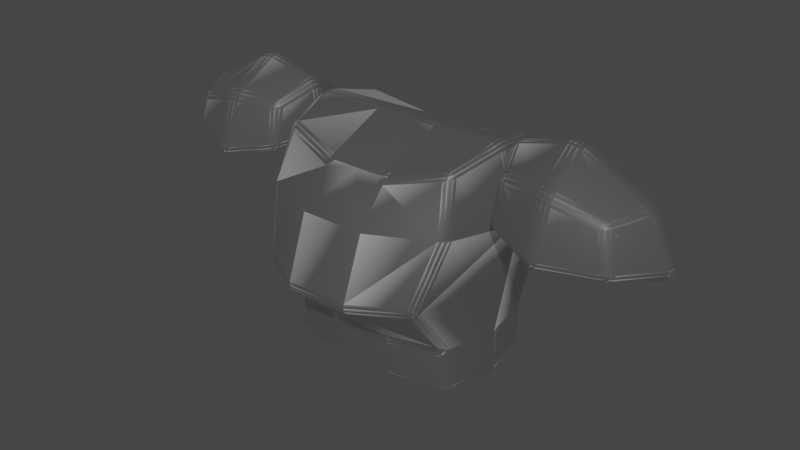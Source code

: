 # Source: ArmorBase.blend  (saved by Blender 3.4.6; exported with 4.5.12 LTS)
import bpy
from mathutils import Matrix  # noqa: F401  (used for matrix-valued properties, if any)

bpy.ops.wm.read_factory_settings(use_empty=True)
scene = bpy.context.scene
scene.name = 'Scene'

# ---- collections
col_collection = bpy.data.collections.new('Collection'); scene.collection.children.link(col_collection)

# ---- images (referenced by path relative to the original .blend; pixels are not part of the script)
import os
ASSET_DIR = os.environ.get("B2B_ASSET_DIR", "")  # directory of the original .blend (textures are referenced by path, not embedded)
HERE = os.path.dirname(os.path.abspath(__file__))  # packed textures are extracted next to this script under _unpacked/

def load_image(name, relpath, width, height, colorspace="sRGB"):
    """Load a texture the original file referenced (path relative to the .blend, or extracted next to this script)."""
    p = next((c for c in (os.path.join(HERE, relpath), os.path.join(ASSET_DIR, relpath)) if relpath and os.path.exists(c)), "")
    if p:
        img = bpy.data.images.load(p, check_existing=True)
        img.name = name
    else:  # same state as the original file: an image datablock whose file is absent (Cycles renders it pink)
        img = bpy.data.images.new(name, width, height)
        img.source = "FILE"
        img.filepath = "//" + (relpath or name)
    img.colorspace_settings.name = colorspace
    return img
img_armorbasicbake = load_image('ArmorBasicBake', 'ArmorBasicTex.png', 1024, 1024, 'sRGB')

# ---- materials (node trees are filled in below, after node groups)
mat_armor = bpy.data.materials.new('Armor')

# ---- node groups
ng_auto_smooth = bpy.data.node_groups.new('Auto Smooth', 'GeometryNodeTree')
_s = ng_auto_smooth.interface.new_socket(name='Geometry', in_out='OUTPUT', socket_type='NodeSocketGeometry')
_s = ng_auto_smooth.interface.new_socket(name='Geometry', in_out='INPUT', socket_type='NodeSocketGeometry')
_s = ng_auto_smooth.interface.new_socket(name='Angle', in_out='INPUT', socket_type='NodeSocketFloat')
_s.subtype = 'ANGLE'
_s.min_value = 0.0
_s.max_value = 3.142
ng_auto_smooth.is_modifier = True
_N = ng_auto_smooth.nodes; _L = ng_auto_smooth.links
n0 = _N.new('NodeGroupOutput'); n0.name = 'Group Output'; n0.location = (480, -100)
n1 = _N.new('NodeGroupInput'); n1.name = 'Group Input'; n1.location = (-420, -300)
n2 = _N.new('NodeGroupInput'); n2.name = 'Group Input.001'; n2.location = (-60, -100)
n3 = _N.new('GeometryNodeSetShadeSmooth'); n3.name = 'Set Shade Smooth'; n3.location = (120, -100)
n3.domain = 'EDGE'
n4 = _N.new('GeometryNodeSetShadeSmooth'); n4.name = 'Set Shade Smooth.001'; n4.location = (300, -100)
n5 = _N.new('GeometryNodeInputMeshEdgeAngle'); n5.name = 'Edge Angle'; n5.location = (-420, -220)
n6 = _N.new('GeometryNodeInputEdgeSmooth'); n6.name = 'Is Edge Smooth'; n6.location = (-60, -160)
n7 = _N.new('GeometryNodeInputShadeSmooth'); n7.name = 'Is Face Smooth'; n7.location = (-240, -340)
n8 = _N.new('FunctionNodeBooleanMath'); n8.name = 'Boolean Math'; n8.location = (-60, -220)
n9 = _N.new('FunctionNodeCompare'); n9.name = 'Compare'; n9.location = (-240, -180)
n9.operation = 'LESS_EQUAL'
_L.new(n5.outputs[0], n9.inputs[0])
_L.new(n4.outputs[0], n0.inputs[0])
_L.new(n1.outputs[1], n9.inputs[1])
_L.new(n9.outputs[0], n8.inputs[0])
_L.new(n7.outputs[0], n8.inputs[1])
_L.new(n2.outputs[0], n3.inputs[0])
_L.new(n6.outputs[0], n3.inputs[1])
_L.new(n3.outputs[0], n4.inputs[0])
_L.new(n8.outputs[0], n3.inputs[2])
n0.is_active_output = True

# ---- material node trees
mat_armor.use_nodes = True; mat_armor.node_tree.nodes.clear()
_N = mat_armor.node_tree.nodes; _L = mat_armor.node_tree.links
n0 = _N.new('ShaderNodeBsdfPrincipled'); n0.name = 'Principled BSDF'; n0.location = (457, 300)
n0.distribution = 'GGX'
n0.subsurface_method = 'RANDOM_WALK_SKIN'
n0.inputs[3].default_value = 1.45
n0.inputs[28].default_value = 1.0
n1 = _N.new('ShaderNodeOutputMaterial'); n1.name = 'Material Output'; n1.location = (747, 300)
n2 = _N.new('NodeReroute'); n2.name = 'Reroute'; n2.location = (268, 117)
n2.width = 16
n3 = _N.new('ShaderNodeNewGeometry'); n3.name = 'Geometry'; n3.location = (-1108, 108)
n4 = _N.new('ShaderNodeVectorMath'); n4.name = 'Vector Math'; n4.location = (-886, 130)
n4.operation = 'CROSS_PRODUCT'
n5 = _N.new('ShaderNodeMapRange'); n5.name = 'Map Range'; n5.location = (-697, 168)
n5.inputs[4].default_value = 1.1
n6 = _N.new('ShaderNodeAmbientOcclusion'); n6.name = 'Ambient Occlusion.001'; n6.location = (-791, -106)
n6.inside = True
n6.only_local = True
n6.inputs[1].default_value = 24.4
n7 = _N.new('ShaderNodeValToRGB'); n7.name = 'ColorRamp'; n7.location = (-285, 380)
while len(n7.color_ramp.elements) > 1: n7.color_ramp.elements.remove(n7.color_ramp.elements[-1])
n7.color_ramp.elements[0].position = 0.03232; n7.color_ramp.elements[0].color = (0.03017, 0.03017, 0.03017, 1.0)
_e = n7.color_ramp.elements.new(1.0); _e.color = (1.0, 1.0, 1.0, 1.0)
n8 = _N.new('ShaderNodeValToRGB'); n8.name = 'ColorRamp.001'; n8.location = (-276, 99)
while len(n8.color_ramp.elements) > 1: n8.color_ramp.elements.remove(n8.color_ramp.elements[-1])
n8.color_ramp.elements[0].position = 0.2727; n8.color_ramp.elements[0].color = (0.0, 0.0, 0.0, 1.0)
_e = n8.color_ramp.elements.new(0.4889); _e.color = (1.0, 1.0, 1.0, 1.0)
n9 = _N.new('ShaderNodeMix'); n9.name = 'Mix.001'; n9.location = (44, 207)
n9.data_type = 'RGBA'
n9.inputs[0].default_value = 0.0
n10 = _N.new('ShaderNodeTexImage'); n10.name = 'Image Texture'; n10.location = (766, 98)
n10.image = img_armorbasicbake
_L.new(n0.outputs[0], n1.inputs[0])
_L.new(n3.outputs[1], n4.inputs[0])
_L.new(n3.outputs[3], n4.inputs[1])
_L.new(n2.outputs[0], n0.inputs[0])
_L.new(n2.outputs[0], n0.inputs[27])
_L.new(n5.outputs[0], n7.inputs[0])
_L.new(n4.outputs[0], n5.inputs[0])
_L.new(n6.outputs[1], n8.inputs[0])
_L.new(n7.outputs[0], n9.inputs[2])
_L.new(n8.outputs[0], n9.inputs[3])
_L.new(n9.outputs[2], n2.inputs[0])
_L.new(n8.outputs[0], n9.inputs[7])
_L.new(n7.outputs[0], n9.inputs[6])
n1.is_active_output = True

# ---- world
world_world = bpy.data.worlds.new('World'); scene.world = world_world
world_world.use_nodes = True; world_world.node_tree.nodes.clear()
_N = world_world.node_tree.nodes; _L = world_world.node_tree.links
n0 = _N.new('ShaderNodeOutputWorld'); n0.name = 'World Output'; n0.location = (300, 300)
n1 = _N.new('ShaderNodeBackground'); n1.name = 'Background'; n1.location = (10, 300)
n1.inputs[0].default_value = (0.05088, 0.05088, 0.05088, 1.0)
_L.new(n1.outputs[0], n0.inputs[0])
n0.is_active_output = True
world_world.color = (0.05088, 0.05088, 0.05088)
world_world.use_sun_shadow = False
world_world.sun_shadow_jitter_overblur = 0.0

# ---- meshes
me_roundcube = bpy.data.meshes.new('Roundcube')
me_roundcube.from_pydata([(0.0, 1.795, 3.106), (1.853, 9.115e-09, 4.375), (0.5841, 9.115e-09, 4.376), (1.621, 1.036, 4.142), (0.5841, 1.269, 3.85), (0.5838, -1.871, 3.142), (1.789, -1.341, 3.171), (-2.698e-17, -1.871, 3.142), (0.0, 1.269, 3.85), (0.0, 9.115e-09, 4.376), (0.0, -1.269, 3.85), (2.203, 9.115e-09, 3.106), (1.848, 1.269, 3.106), (0.5841, 1.795, 3.106), (-0.5841, 1.795, 3.106), (-1.848, 1.269, 3.106), (-2.203, 9.115e-09, 3.106), (-1.789, -1.341, 3.171), (-0.5838, -1.871, 3.142), (-0.5841, 1.269, 3.85), (-1.621, 1.036, 4.142), (-0.5841, 9.115e-09, 4.376), (-1.853, 9.115e-09, 4.375), (-0.5841, -1.269, 3.85), (-1.621, -1.036, 4.142), (0.5841, -1.269, 3.85), (1.621, -1.036, 4.142), (0.0, 1.269, 1.009), (0.0, 1.795, 2.233), (0.5715, -2.307, 1.964), (0.0, -1.269, 1.009), (1.539, -1.777, 1.993), (-1.901e-17, -2.307, 1.964), (0.5841, 1.269, 1.009), (-0.5841, 1.269, 1.009), (0.5834, -1.269, 1.009), (1.564, -1.036, 1.009), (2.034, 9.115e-09, 2.233), (0.0, 1.269, 0.2004), (1.819, 1.269, 2.233), (1.812, 9.115e-09, 1.009), (1.621, 1.036, 1.009), (0.0, -1.269, 0.2004), (0.5841, 1.795, 2.233), (0.0, 9.115e-09, 0.2004), (-0.5841, 1.795, 2.233), (-1.621, 1.036, 1.009), (-1.812, 9.115e-09, 1.009), (-1.819, 1.269, 2.233), (-2.034, 9.115e-09, 2.233), (-1.564, -1.036, 1.009), (-0.5834, -1.269, 1.009), (-1.539, -1.777, 1.993), (-0.5715, -2.307, 1.964), (-0.5841, 1.269, 0.2004), (-1.621, 1.036, 0.2004), (-1.853, 9.115e-09, 0.2004), (-1.621, -1.036, 0.2004), (-0.5841, -1.269, 0.2004), (-0.5841, 9.115e-09, 0.2004), (0.5841, 1.269, 0.2004), (1.621, 1.036, 0.2004), (1.853, 9.115e-09, 0.2004), (1.621, -1.036, 0.2004), (0.5841, -1.269, 0.2004), (0.5841, 9.115e-09, 0.2004), (-2.236, 0.8967, 3.374), (-3.17, 1.268, 3.177), (-4.257, 0.8967, 3.177), (-4.902, -5.163e-10, 3.116), (-4.257, -0.8967, 3.177), (-3.17, -1.268, 3.177), (-2.236, -0.8967, 3.374), (-1.857, 1.569e-08, 3.489), (-2.283, 0.7322, 4.171), (-3.159, 0.8967, 4.207), (-4.071, 0.7322, 3.962), (-2.019, 2.812e-08, 4.482), (-3.107, 2.812e-08, 4.775), (-4.438, 9.482e-09, 4.053), (-2.283, -0.7322, 4.171), (-3.159, -0.8967, 4.207), (-4.071, -0.7322, 3.962), (-2.399, 0.6791, 3.306), (-3.159, 1.001, 3.093), (-4.094, 0.691, 3.08), (-4.645, 3.776e-08, 3.004), (-4.094, -0.691, 3.08), (-3.159, -1.001, 3.093), (-2.399, -0.6791, 3.306), (-2.134, 1.569e-08, 3.446), (-2.435, 0.5433, 4.031), (-3.14, 0.681, 4.03), (-3.928, 0.5475, 3.809), (-2.22, 3.68e-08, 4.288), (-3.08, 3.893e-08, 4.497), (-4.228, 3.38e-08, 3.868), (-2.435, -0.5433, 4.031), (-3.14, -0.681, 4.03), (-3.928, -0.5475, 3.809), (2.236, 0.8967, 3.374), (3.17, 1.268, 3.177), (4.257, 0.8967, 3.177), (4.902, -5.163e-10, 3.116), (4.257, -0.8967, 3.177), (3.17, -1.268, 3.177), (2.236, -0.8967, 3.374), (1.857, 1.569e-08, 3.489), (2.283, 0.7322, 4.171), (3.159, 0.8967, 4.207), (4.071, 0.7322, 3.962), (2.019, 2.812e-08, 4.482), (3.107, 2.812e-08, 4.775), (4.438, 9.482e-09, 4.053), (2.283, -0.7322, 4.171), (3.159, -0.8967, 4.207), (4.071, -0.7322, 3.962), (2.399, 0.6791, 3.306), (3.159, 1.001, 3.093), (4.094, 0.691, 3.08), (4.645, 3.776e-08, 3.004), (4.094, -0.691, 3.08), (3.159, -1.001, 3.093), (2.399, -0.6791, 3.306), (2.134, 1.569e-08, 3.446), (2.435, 0.5433, 4.031), (3.14, 0.681, 4.03), (3.928, 0.5475, 3.809), (2.22, 3.68e-08, 4.288), (3.08, 3.893e-08, 4.497), (4.228, 3.38e-08, 3.868), (2.435, -0.5433, 4.031), (3.14, -0.681, 4.03), (3.928, -0.5475, 3.809)], [], [(9, 2, 4, 8), (2, 25, 26, 1), (4, 2, 1, 3), (6, 26, 25, 5), (9, 8, 19, 21), (7, 5, 25, 10), (7, 10, 23, 18), (10, 25, 2, 9), (11, 1, 26, 6), (8, 4, 13, 0), (12, 3, 1, 11), (8, 0, 14, 19), (13, 4, 3, 12), (10, 9, 21, 23), (14, 15, 20, 19), (14, 0, 28, 45), (15, 16, 22, 20), (16, 17, 24, 22), (17, 16, 49, 52), (17, 18, 23, 24), (12, 11, 37, 39), (18, 17, 52, 53), (19, 20, 22, 21), (21, 22, 24, 23), (0, 13, 43, 28), (13, 12, 39, 43), (11, 6, 31, 37), (5, 7, 32, 29), (15, 14, 45, 48), (6, 5, 29, 31), (7, 18, 53, 32), (16, 15, 48, 49), (42, 64, 35, 30), (35, 64, 63, 36), (40, 62, 61, 41), (36, 31, 29, 35), (30, 35, 29, 32), (28, 43, 33, 27), (27, 33, 60, 38), (38, 60, 65, 44), (28, 27, 34, 45), (41, 39, 37, 40), (27, 38, 54, 34), (44, 65, 64, 42), (42, 30, 51, 58), (44, 42, 58, 59), (38, 44, 59, 54), (40, 37, 31, 36), (33, 43, 39, 41), (30, 32, 53, 51), (34, 46, 48, 45), (46, 47, 49, 48), (47, 50, 52, 49), (50, 51, 53, 52), (47, 46, 55, 56), (51, 50, 57, 58), (58, 57, 56, 59), (59, 56, 55, 54), (50, 47, 56, 57), (46, 34, 54, 55), (64, 65, 62, 63), (65, 60, 61, 62), (36, 63, 62, 40), (41, 61, 60, 33), (66, 67, 75, 74), (67, 68, 76, 75), (68, 69, 79, 76), (69, 70, 82, 79), (70, 71, 81, 82), (71, 72, 80, 81), (72, 73, 77, 80), (73, 66, 74, 77), (74, 75, 78, 77), (75, 76, 79, 78), (77, 78, 81, 80), (78, 79, 82, 81), (83, 91, 92, 84), (84, 92, 93, 85), (85, 93, 96, 86), (86, 96, 99, 87), (87, 99, 98, 88), (88, 98, 97, 89), (89, 97, 94, 90), (90, 94, 91, 83), (91, 94, 95, 92), (92, 95, 96, 93), (94, 97, 98, 95), (95, 98, 99, 96), (72, 71, 88, 89), (67, 66, 83, 84), (71, 70, 87, 88), (68, 67, 84, 85), (73, 72, 89, 90), (69, 68, 85, 86), (66, 73, 90, 83), (70, 69, 86, 87), (100, 108, 109, 101), (101, 109, 110, 102), (102, 110, 113, 103), (103, 113, 116, 104), (104, 116, 115, 105), (105, 115, 114, 106), (106, 114, 111, 107), (107, 111, 108, 100), (108, 111, 112, 109), (109, 112, 113, 110), (111, 114, 115, 112), (112, 115, 116, 113), (117, 118, 126, 125), (118, 119, 127, 126), (119, 120, 130, 127), (120, 121, 133, 130), (121, 122, 132, 133), (122, 123, 131, 132), (123, 124, 128, 131), (124, 117, 125, 128), (125, 126, 129, 128), (126, 127, 130, 129), (128, 129, 132, 131), (129, 130, 133, 132), (106, 123, 122, 105), (101, 118, 117, 100), (105, 122, 121, 104), (102, 119, 118, 101), (107, 124, 123, 106), (103, 120, 119, 102), (100, 117, 124, 107), (104, 121, 120, 103)])
me_roundcube.polygons.foreach_set('use_smooth', [True] * 128)
_k = set([(28, 43), (28, 45), (29, 31), (29, 32), (31, 37), (32, 53), (37, 39), (39, 43), (45, 48), (48, 49), (49, 52), (52, 53)])
me_roundcube.attributes.new('sharp_edge', 'BOOLEAN', 'EDGE').data.foreach_set('value', [ (min(e.vertices), max(e.vertices)) in _k for e in me_roundcube.edges])
_uv = me_roundcube.uv_layers.new(name='UVMap')
_uv.uv.foreach_set('vector', [0.7015, 0.1521, 0.7015, 0.1999, 0.5976, 0.1999, 0.5976, 0.1521, 0.7015, 0.1999, 0.8053, 0.1999, 0.7863, 0.2847, 0.7015, 0.3038, 0.5976, 0.1999, 0.7015, 0.1999, 0.7015, 0.3038, 0.6166, 0.2847, 0.3039, 0.07992, 0.3177, 0.000452, 0.4025, 0.02436, 0.4025, 0.08234, 0.7015, 0.1521, 0.5976, 0.1521, 0.5976, 0.1043, 0.7015, 0.1043, 0.4503, 0.08234, 0.4025, 0.08234, 0.4025, 0.02436, 0.4503, 0.02436, 0.4503, 0.08234, 0.4503, 0.02436, 0.4981, 0.02436, 0.4981, 0.08234, 0.8053, 0.1521, 0.8053, 0.1999, 0.7015, 0.1999, 0.7015, 0.1521, 0.1043, 0.4278, 0.1043, 0.3239, 0.1891, 0.343, 0.2141, 0.4225, 0.1517, 0.02436, 0.1039, 0.02436, 0.1039, 0.08527, 0.1517, 0.08527, 0.000452, 0.4278, 0.01951, 0.343, 0.1043, 0.3239, 0.1043, 0.4278, 0.1517, 0.02436, 0.1517, 0.08527, 0.1995, 0.08527, 0.1995, 0.02436, 0.1039, 0.08527, 0.1039, 0.02436, 0.0191, 0.000452, 0.000452, 0.08527, 0.8053, 0.1521, 0.7015, 0.1521, 0.7015, 0.1043, 0.8053, 0.1043, 0.1995, 0.08527, 0.303, 0.08527, 0.2843, 0.000452, 0.1995, 0.02436, 0.1995, 0.08527, 0.1517, 0.08527, 0.1517, 0.1567, 0.1995, 0.1567, 0.2507, 0.4278, 0.3546, 0.4278, 0.3546, 0.3239, 0.2697, 0.343, 0.3546, 0.4278, 0.4643, 0.4225, 0.4394, 0.343, 0.3546, 0.3239, 0.4643, 0.4225, 0.3546, 0.4278, 0.3546, 0.4992, 0.5, 0.5189, 0.5967, 0.07992, 0.4981, 0.08234, 0.4981, 0.02436, 0.5829, 0.000452, 0.000452, 0.4278, 0.1043, 0.4278, 0.1043, 0.4992, 0.000452, 0.4992, 0.4981, 0.08234, 0.5967, 0.07992, 0.5762, 0.1763, 0.497, 0.1787, 0.5976, 0.1043, 0.6166, 0.01951, 0.7015, 0.000452, 0.7015, 0.1043, 0.7015, 0.1043, 0.7015, 0.000452, 0.7863, 0.01951, 0.8053, 0.1043, 0.1517, 0.08527, 0.1039, 0.08527, 0.1039, 0.1567, 0.1517, 0.1567, 0.1039, 0.08527, 0.000452, 0.08527, 0.002872, 0.1567, 0.1039, 0.1567, 0.1043, 0.4278, 0.2141, 0.4225, 0.2498, 0.5189, 0.1043, 0.4992, 0.4025, 0.08234, 0.4503, 0.08234, 0.4503, 0.1787, 0.4035, 0.1787, 0.303, 0.08527, 0.1995, 0.08527, 0.1995, 0.1567, 0.3006, 0.1567, 0.3039, 0.07992, 0.4025, 0.08234, 0.4035, 0.1787, 0.3243, 0.1763, 0.4503, 0.08234, 0.4981, 0.08234, 0.497, 0.1787, 0.4503, 0.1787, 0.3546, 0.4278, 0.2507, 0.4278, 0.2507, 0.4992, 0.3546, 0.4992, 0.4503, 0.323, 0.4025, 0.323, 0.4025, 0.2569, 0.4503, 0.2569, 0.4025, 0.2569, 0.4025, 0.323, 0.3177, 0.323, 0.3223, 0.2569, 0.1043, 0.5994, 0.1043, 0.6656, 0.01951, 0.6656, 0.01951, 0.5994, 0.3223, 0.2569, 0.3243, 0.1763, 0.4035, 0.1787, 0.4025, 0.2569, 0.7096, 0.5674, 0.7096, 0.6151, 0.7945, 0.6142, 0.7945, 0.5674, 0.1517, 0.1567, 0.1039, 0.1567, 0.1039, 0.2569, 0.1517, 0.2569, 0.1517, 0.2569, 0.1039, 0.2569, 0.1039, 0.323, 0.1517, 0.323, 0.5009, 0.4756, 0.5009, 0.5234, 0.6048, 0.5234, 0.6048, 0.4756, 0.1517, 0.1567, 0.1517, 0.2569, 0.1995, 0.2569, 0.1995, 0.1567, 0.01951, 0.5994, 0.000452, 0.4992, 0.1043, 0.4992, 0.1043, 0.5994, 0.1517, 0.2569, 0.1517, 0.323, 0.1995, 0.323, 0.1995, 0.2569, 0.6048, 0.4756, 0.6048, 0.5234, 0.7087, 0.5234, 0.7087, 0.4756, 0.4503, 0.323, 0.4503, 0.2569, 0.498, 0.2569, 0.4981, 0.323, 0.6048, 0.4756, 0.7087, 0.4756, 0.7087, 0.4278, 0.6048, 0.4278, 0.5009, 0.4756, 0.6048, 0.4756, 0.6048, 0.4278, 0.5009, 0.4278, 0.1043, 0.5994, 0.1043, 0.4992, 0.2498, 0.5189, 0.1891, 0.5994, 0.1039, 0.2569, 0.1039, 0.1567, 0.002872, 0.1567, 0.0191, 0.2569, 0.7096, 0.5674, 0.7945, 0.5674, 0.7945, 0.5206, 0.7096, 0.5197, 0.1995, 0.2569, 0.2843, 0.2569, 0.3006, 0.1567, 0.1995, 0.1567, 0.2697, 0.5994, 0.3546, 0.5994, 0.3546, 0.4992, 0.2507, 0.4992, 0.3546, 0.5994, 0.4394, 0.5994, 0.5, 0.5189, 0.3546, 0.4992, 0.5783, 0.2569, 0.498, 0.2569, 0.497, 0.1787, 0.5762, 0.1763, 0.3546, 0.5994, 0.2697, 0.5994, 0.2697, 0.6656, 0.3546, 0.6656, 0.498, 0.2569, 0.5783, 0.2569, 0.5829, 0.323, 0.4981, 0.323, 0.7087, 0.4278, 0.6896, 0.343, 0.6048, 0.3239, 0.6048, 0.4278, 0.6048, 0.4278, 0.6048, 0.3239, 0.52, 0.343, 0.5009, 0.4278, 0.4394, 0.5994, 0.3546, 0.5994, 0.3546, 0.6656, 0.4394, 0.6656, 0.2843, 0.2569, 0.1995, 0.2569, 0.1995, 0.323, 0.2843, 0.323, 0.7087, 0.5234, 0.6048, 0.5234, 0.6048, 0.6273, 0.6896, 0.6082, 0.6048, 0.5234, 0.5009, 0.5234, 0.52, 0.6082, 0.6048, 0.6273, 0.1891, 0.5994, 0.1891, 0.6656, 0.1043, 0.6656, 0.1043, 0.5994, 0.0191, 0.2569, 0.0191, 0.323, 0.1039, 0.323, 0.1039, 0.2569, 0.4355, 0.8319, 0.4517, 0.7555, 0.3674, 0.7564, 0.3703, 0.828, 0.4517, 0.7555, 0.4517, 0.6665, 0.3874, 0.6817, 0.3674, 0.7564, 0.9743, 0.7746, 0.9743, 0.7011, 0.8977, 0.7063, 0.9092, 0.7655, 0.9743, 0.7011, 0.9643, 0.6282, 0.9011, 0.646, 0.8977, 0.7063, 0.8906, 0.000452, 0.8906, 0.08946, 0.8062, 0.09035, 0.8263, 0.01569, 0.8906, 0.08946, 0.8744, 0.1659, 0.8092, 0.162, 0.8062, 0.09035, 0.8969, 0.1668, 0.8875, 0.2402, 0.8062, 0.2402, 0.8317, 0.1802, 0.8875, 0.2402, 0.8969, 0.3135, 0.8317, 0.3001, 0.8062, 0.2402, 0.0009822, 0.8294, 0.000452, 0.7565, 0.07191, 0.7737, 0.05611, 0.8613, 0.000452, 0.7565, 0.02696, 0.6854, 0.09124, 0.6665, 0.07191, 0.7737, 0.05611, 0.8613, 0.07191, 0.7737, 0.1449, 0.7825, 0.1189, 0.8507, 0.07191, 0.7737, 0.09124, 0.6665, 0.1449, 0.7066, 0.1449, 0.7825, 0.4274, 0.9717, 0.368, 0.9695, 0.3674, 0.9118, 0.444, 0.9093, 0.444, 0.9093, 0.3674, 0.9118, 0.3846, 0.8472, 0.444, 0.8328, 0.7311, 0.8606, 0.7916, 0.8659, 0.8012, 0.9099, 0.7309, 0.9175, 0.7309, 0.9175, 0.8012, 0.9099, 0.8012, 0.955, 0.7432, 0.973, 0.5776, 0.8606, 0.5182, 0.875, 0.5009, 0.9396, 0.5776, 0.9371, 0.5776, 0.9371, 0.5009, 0.9396, 0.5015, 0.9973, 0.5609, 0.9995, 0.6588, 0.8606, 0.5995, 0.8717, 0.5785, 0.9162, 0.6474, 0.9162, 0.6474, 0.9162, 0.5785, 0.9162, 0.5995, 0.9606, 0.6588, 0.9717, 0.258, 0.8037, 0.2989, 0.8285, 0.3107, 0.7591, 0.2566, 0.7449, 0.2566, 0.7449, 0.3107, 0.7591, 0.3264, 0.6665, 0.2781, 0.6832, 0.2989, 0.8285, 0.3457, 0.8186, 0.3665, 0.7636, 0.3107, 0.7591, 0.3107, 0.7591, 0.3665, 0.7636, 0.3665, 0.6982, 0.3264, 0.6665, 0.6984, 0.8038, 0.6984, 0.7215, 0.6784, 0.7304, 0.677, 0.798, 0.5056, 0.7982, 0.5621, 0.858, 0.5737, 0.8391, 0.5262, 0.791, 0.6984, 0.7215, 0.6373, 0.65, 0.6266, 0.6687, 0.6784, 0.7304, 0.5009, 0.7043, 0.5056, 0.7982, 0.5262, 0.791, 0.5215, 0.7105, 0.6417, 0.8597, 0.6984, 0.8038, 0.677, 0.798, 0.6333, 0.8387, 0.5496, 0.6282, 0.5009, 0.7043, 0.5215, 0.7105, 0.5574, 0.6477, 0.5621, 0.858, 0.6417, 0.8597, 0.6333, 0.8387, 0.5737, 0.8391, 0.6373, 0.65, 0.5496, 0.6282, 0.5574, 0.6477, 0.6266, 0.6687, 0.923, 0.3239, 0.8578, 0.3278, 0.8549, 0.3995, 0.9392, 0.4003, 0.9392, 0.4003, 0.8549, 0.3995, 0.8749, 0.4741, 0.9392, 0.4894, 0.9743, 0.9219, 0.9092, 0.9129, 0.8977, 0.8536, 0.9743, 0.8484, 0.9743, 0.8484, 0.8977, 0.8536, 0.9011, 0.7933, 0.9643, 0.7755, 0.9758, 0.1659, 0.9115, 0.1506, 0.8915, 0.07598, 0.9758, 0.07686, 0.9758, 0.07686, 0.8915, 0.07598, 0.8944, 0.004299, 0.9596, 0.000452, 0.2365, 0.8294, 0.1712, 0.8428, 0.1458, 0.9028, 0.2271, 0.9028, 0.2271, 0.9028, 0.1458, 0.9028, 0.1712, 0.9627, 0.2365, 0.9761, 0.7101, 0.3558, 0.7652, 0.3239, 0.781, 0.4115, 0.7096, 0.4288, 0.7096, 0.4288, 0.781, 0.4115, 0.8004, 0.5188, 0.7361, 0.4999, 0.7652, 0.3239, 0.828, 0.3346, 0.854, 0.4027, 0.781, 0.4115, 0.781, 0.4115, 0.854, 0.4027, 0.854, 0.4786, 0.8004, 0.5188, 0.9578, 0.1668, 0.9745, 0.2292, 0.8978, 0.2267, 0.8984, 0.169, 0.9745, 0.2292, 0.9745, 0.3057, 0.915, 0.2914, 0.8978, 0.2267, 0.6599, 0.8606, 0.6597, 0.9175, 0.73, 0.9099, 0.7204, 0.8659, 0.6597, 0.9175, 0.672, 0.973, 0.73, 0.955, 0.73, 0.9099, 0.3332, 0.9683, 0.3332, 0.8918, 0.2566, 0.8893, 0.2738, 0.954, 0.3332, 0.8918, 0.3166, 0.8294, 0.2572, 0.8316, 0.2566, 0.8893, 0.9352, 0.4903, 0.9238, 0.5458, 0.8549, 0.5458, 0.8759, 0.5014, 0.9238, 0.5458, 0.9352, 0.6014, 0.8759, 0.5903, 0.8549, 0.5458, 0.1472, 0.6912, 0.1458, 0.75, 0.1999, 0.7358, 0.1881, 0.6665, 0.1458, 0.75, 0.1673, 0.8117, 0.2156, 0.8285, 0.1999, 0.7358, 0.1881, 0.6665, 0.1999, 0.7358, 0.2557, 0.7314, 0.2349, 0.6764, 0.1999, 0.7358, 0.2156, 0.8285, 0.2557, 0.7967, 0.2557, 0.7314, 0.8968, 0.6841, 0.8754, 0.6899, 0.8769, 0.7575, 0.8968, 0.7664, 0.704, 0.6896, 0.7246, 0.6969, 0.7721, 0.6488, 0.7605, 0.6299, 0.8968, 0.7664, 0.8769, 0.7575, 0.825, 0.8192, 0.8357, 0.8378, 0.6993, 0.7836, 0.7199, 0.7774, 0.7246, 0.6969, 0.704, 0.6896, 0.8401, 0.6282, 0.8317, 0.6492, 0.8754, 0.6899, 0.8968, 0.6841, 0.748, 0.8597, 0.7558, 0.8402, 0.7199, 0.7774, 0.6993, 0.7836, 0.7605, 0.6299, 0.7721, 0.6488, 0.8317, 0.6492, 0.8401, 0.6282, 0.8357, 0.8378, 0.825, 0.8192, 0.7558, 0.8402, 0.748, 0.8597])
me_roundcube.materials.append(mat_armor)
me_roundcube.update()

# ---- objects
ob_roundcube = bpy.data.objects.new('Roundcube', me_roundcube)

# ---- transforms, parenting, visibility, modifiers, constraints
ob_roundcube.location = (0.0, 0.0, 0.0)
_m = ob_roundcube.modifiers.new('Bevel', 'BEVEL')
_m.width = 0.4
_m.width_pct = 0.4
_m.segments = 3
_m = ob_roundcube.modifiers.new('Auto Smooth', 'NODES')
_m.node_group = ng_auto_smooth
_gi = [s.identifier for s in ng_auto_smooth.interface.items_tree if s.item_type == 'SOCKET' and s.in_out == 'INPUT']
_m[_gi[1]] = 3.142  # Angle

# ---- collection membership
col_collection.objects.link(ob_roundcube)

# ---- scene / render settings (as saved in the file)
scene.frame_start = 1; scene.frame_end = 250; scene.frame_set(1)
scene.render.engine = 'CYCLES'
scene.cycles.sampling_pattern = 'TABULATED_SOBOL'
scene.cycles.use_light_tree = False
scene.cycles.bake_type = 'EMIT'
scene.eevee.use_gtao = True
scene.view_settings.view_transform = 'Filmic'
bpy.context.view_layer.update()

# ---- added for rendering (the .blend has no active camera and no usable light): camera, sun
cam_auto = bpy.data.cameras.new('AutoCamera')
cam_auto.lens = 50.0
cam_auto.sensor_width = 36.0
cam_auto.clip_end = 1000.0
ob_auto_camera = bpy.data.objects.new('AutoCamera', cam_auto)
scene.collection.objects.link(ob_auto_camera)
ob_auto_camera.location = (10.5024, -12.8419, 10.8547)
ob_auto_camera.rotation_euler = (1.09748, -7.21219e-08, 0.694738)
scene.camera = ob_auto_camera
light_auto_sun = bpy.data.lights.new('AutoSun', 'SUN')
light_auto_sun.energy = 3.0
light_auto_sun.angle = 0.0523599
ob_auto_sun = bpy.data.objects.new('AutoSun', light_auto_sun)
scene.collection.objects.link(ob_auto_sun)
ob_auto_sun.rotation_euler = (0.872665, 0.174533, 0.523599)
bpy.context.view_layer.update()
